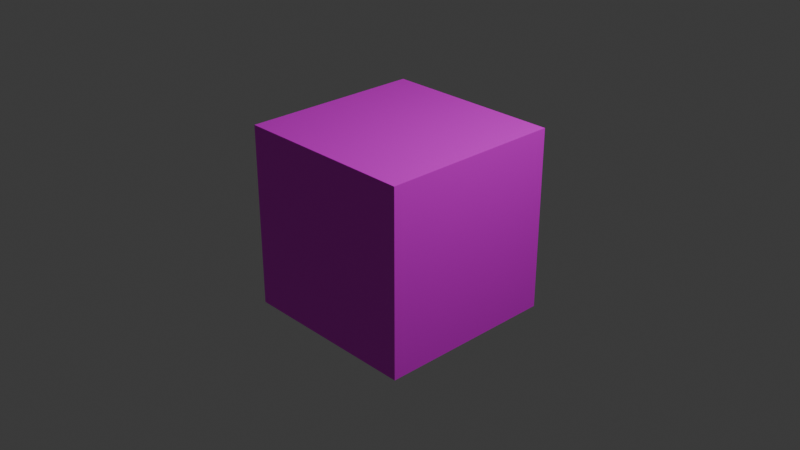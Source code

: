 # Source: UV.blend  (saved by Blender 4.2.66; exported with 4.5.12 LTS)
import bpy
from mathutils import Matrix  # noqa: F401  (used for matrix-valued properties, if any)

bpy.ops.wm.read_factory_settings(use_empty=True)
scene = bpy.context.scene
scene.name = 'Scene'

# ---- collections
col_collection = bpy.data.collections.new('Collection'); scene.collection.children.link(col_collection)

# ---- images (referenced by path relative to the original .blend; pixels are not part of the script)
import os
ASSET_DIR = os.environ.get("B2B_ASSET_DIR", "")  # directory of the original .blend (textures are referenced by path, not embedded)
HERE = os.path.dirname(os.path.abspath(__file__))  # packed textures are extracted next to this script under _unpacked/

def load_image(name, relpath, width, height, colorspace="sRGB"):
    """Load a texture the original file referenced (path relative to the .blend, or extracted next to this script)."""
    p = next((c for c in (os.path.join(HERE, relpath), os.path.join(ASSET_DIR, relpath)) if relpath and os.path.exists(c)), "")
    if p:
        img = bpy.data.images.load(p, check_existing=True)
        img.name = name
    else:  # same state as the original file: an image datablock whose file is absent (Cycles renders it pink)
        img = bpy.data.images.new(name, width, height)
        img.source = "FILE"
        img.filepath = "//" + (relpath or name)
    img.colorspace_settings.name = colorspace
    return img
img_yy_jpg = load_image('yy.jpg', 'yy.jpg', 1024, 1024, 'sRGB')

# ---- materials (node trees are filled in below, after node groups)
mat_material = bpy.data.materials.new('Material')
mat_material.alpha_threshold = 0.0
mat_material.use_transparent_shadow = False
mat_material.roughness = 0.5
mat_material.line_color = (0.0, 0.0, 0.0, 1.0)

# ---- material node trees
mat_material.use_nodes = True; mat_material.node_tree.nodes.clear()
_N = mat_material.node_tree.nodes; _L = mat_material.node_tree.links
n0 = _N.new('ShaderNodeOutputMaterial'); n0.name = 'Material Output'; n0.location = (300, 300)
n1 = _N.new('ShaderNodeBsdfPrincipled'); n1.name = 'Principled BSDF'; n1.location = (10, 300)
n1.inputs[3].default_value = 1.45
n2 = _N.new('ShaderNodeTexImage'); n2.name = '图像纹理'; n2.location = (-371, 318)
n2.image = img_yy_jpg
_L.new(n1.outputs[0], n0.inputs[0])
_L.new(n2.outputs[0], n1.inputs[0])
n0.is_active_output = True

# ---- world
world_world = bpy.data.worlds.new('World'); scene.world = world_world
world_world.use_nodes = True; world_world.node_tree.nodes.clear()
_N = world_world.node_tree.nodes; _L = world_world.node_tree.links
n0 = _N.new('ShaderNodeOutputWorld'); n0.name = 'World Output'; n0.location = (300, 300)
n1 = _N.new('ShaderNodeBackground'); n1.name = 'Background'; n1.location = (10, 300)
n1.inputs[0].default_value = (0.05088, 0.05088, 0.05088, 1.0)
_L.new(n1.outputs[0], n0.inputs[0])
n0.is_active_output = True
world_world.color = (0.05088, 0.05088, 0.05088)
world_world.sun_shadow_jitter_overblur = 0.0

# ---- cameras
cam_camera = bpy.data.cameras.new('Camera')
cam_camera.clip_end = 100.0
cam_camera.ortho_scale = 7.314

# ---- lights
light_light = bpy.data.lights.new('Light', 'POINT')
light_light.energy = 1000.0
light_light.shadow_soft_size = 0.1

# ---- meshes
me_cube = bpy.data.meshes.new('Cube')
me_cube.from_pydata([(1.0, 1.0, 1.0), (1.0, 1.0, -1.0), (1.0, -1.0, 1.0), (1.0, -1.0, -1.0), (-1.0, 1.0, 1.0), (-1.0, 1.0, -1.0), (-1.0, -1.0, 1.0), (-1.0, -1.0, -1.0)], [], [(0, 4, 6, 2), (3, 2, 6, 7), (7, 6, 4, 5), (5, 1, 3, 7), (1, 0, 2, 3), (5, 4, 0, 1)])
_uv = me_cube.uv_layers.new(name='UVMap')
_uv.uv.foreach_set('vector', [0.624, 0.5, 0.8719, 0.5, 0.8719, 0.7479, 0.624, 0.7479, 0.376, 0.7479, 0.624, 0.7479, 0.624, 0.9958, 0.376, 0.9958, 0.376, 0.004161, 0.624, 0.004161, 0.624, 0.2521, 0.376, 0.2521, 0.1281, 0.5, 0.376, 0.5, 0.376, 0.7479, 0.1281, 0.7479, 0.376, 0.5, 0.624, 0.5, 0.624, 0.7479, 0.376, 0.7479, 0.376, 0.2521, 0.624, 0.2521, 0.624, 0.5, 0.376, 0.5])
me_cube.materials.append(mat_material)
me_cube.use_mirror_vertex_groups = False
me_cube.update()

# ---- objects
ob_cube = bpy.data.objects.new('Cube', me_cube)
ob_light = bpy.data.objects.new('Light', light_light)
ob_camera = bpy.data.objects.new('Camera', cam_camera)

# ---- transforms, parenting, visibility, modifiers, constraints
ob_cube.location = (0.0, 0.0, 0.0)
ob_cube.lock_rotations_4d = False
ob_cube.empty_display_type = 'ARROWS'
ob_cube.lineart.crease_threshold = 0.0
ob_light.location = (4.076, 1.005, 5.904)
ob_light.rotation_euler = (0.6503, 0.05522, 1.866)
ob_light.lock_rotations_4d = False
ob_light.empty_display_type = 'ARROWS'
ob_light.color = (0.0, 0.0, 0.0, 0.0)
ob_light.lineart.crease_threshold = 0.0
ob_camera.location = (7.359, -6.926, 4.958)
ob_camera.rotation_euler = (1.109, 0.0, 0.8149)
ob_camera.lock_rotations_4d = False
ob_camera.empty_display_type = 'ARROWS'
ob_camera.color = (0.0, 0.0, 0.0, 0.0)
ob_camera.display_type = 'WIRE'
ob_camera.lineart.crease_threshold = 0.0

# ---- collection membership
col_collection.objects.link(ob_cube)
col_collection.objects.link(ob_light)
col_collection.objects.link(ob_camera)

# ---- scene / render settings (as saved in the file)
scene.camera = ob_camera
scene.frame_start = 1; scene.frame_end = 250; scene.frame_set(1)
scene.render.engine = 'BLENDER_EEVEE_NEXT'
bpy.context.view_layer.update()
